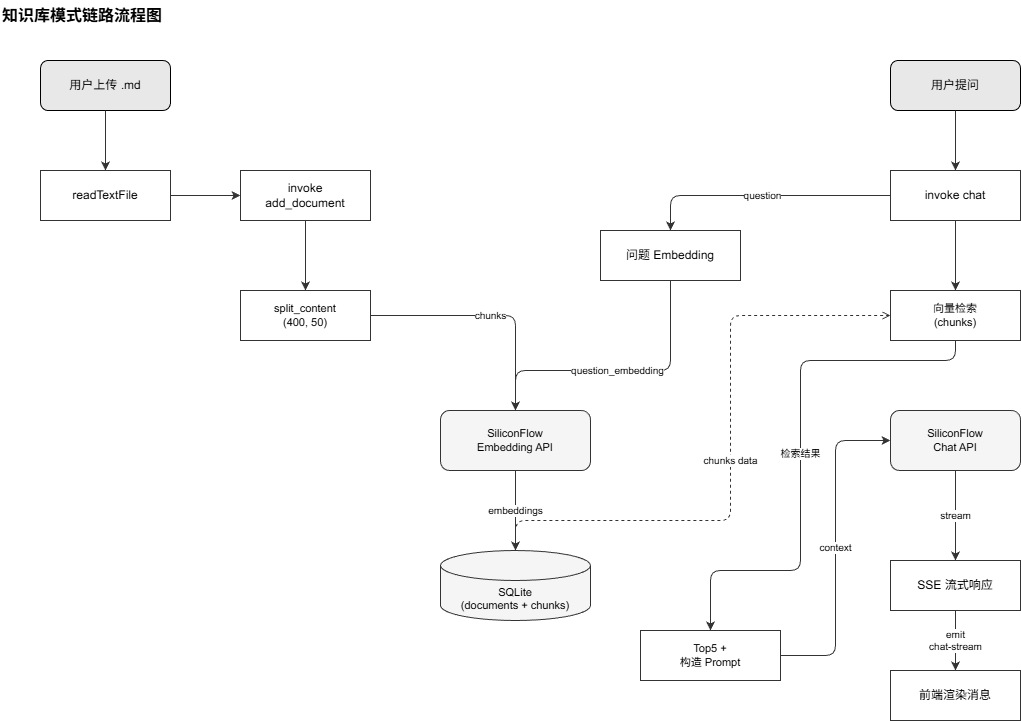

The diagram above was exported from draw.io. Its source (the exported page's mxGraphModel, read from the mxfile embedded in the PNG):
<mxGraphModel dx="1202" dy="739" grid="1" gridSize="10" guides="1" tooltips="1" connect="1" arrows="1" fold="1" page="1" pageScale="1" pageWidth="1400" pageHeight="750" math="0" shadow="0">
  <root>
    <mxCell id="0" />
    <mxCell id="1" parent="0" />
    <mxCell id="title" value="知识库模式链路流程图" style="text;html=1;strokeColor=none;fillColor=none;align=left;verticalAlign=middle;whiteSpace=wrap;rounded=0;fontSize=16;fontStyle=1;fontColor=#000000;" parent="1" vertex="1">
      <mxGeometry x="40" y="20" width="300" height="30" as="geometry" />
    </mxCell>
    <mxCell id="n1" value="用户上传 .md" style="rounded=1;whiteSpace=wrap;html=1;fillColor=#e8e8e8;strokeColor=#000000;fontColor=#000000;fontSize=12;" parent="1" vertex="1">
      <mxGeometry x="80" y="80" width="130" height="50" as="geometry" />
    </mxCell>
    <mxCell id="n2" value="用户提问" style="rounded=1;whiteSpace=wrap;html=1;fillColor=#e8e8e8;strokeColor=#000000;fontColor=#000000;fontSize=12;" parent="1" vertex="1">
      <mxGeometry x="930" y="80" width="130" height="50" as="geometry" />
    </mxCell>
    <mxCell id="n3" value="readTextFile" style="rounded=0;whiteSpace=wrap;html=1;fillColor=#ffffff;strokeColor=#333333;fontColor=#000000;fontSize=12;" parent="1" vertex="1">
      <mxGeometry x="80" y="190" width="130" height="50" as="geometry" />
    </mxCell>
    <mxCell id="n4" value="invoke&#10;add_document" style="rounded=0;whiteSpace=wrap;html=1;fillColor=#ffffff;strokeColor=#333333;fontColor=#000000;fontSize=12;" parent="1" vertex="1">
      <mxGeometry x="280" y="190" width="130" height="50" as="geometry" />
    </mxCell>
    <mxCell id="n5" value="invoke chat" style="rounded=0;whiteSpace=wrap;html=1;fillColor=#ffffff;strokeColor=#333333;fontColor=#000000;fontSize=12;" parent="1" vertex="1">
      <mxGeometry x="930" y="190" width="130" height="50" as="geometry" />
    </mxCell>
    <mxCell id="n6" value="split_content&#10;(400, 50)" style="rounded=0;whiteSpace=wrap;html=1;fillColor=#ffffff;strokeColor=#333333;fontColor=#000000;fontSize=11;" parent="1" vertex="1">
      <mxGeometry x="280" y="310" width="130" height="50" as="geometry" />
    </mxCell>
    <mxCell id="n7" value="问题 Embedding" style="rounded=0;whiteSpace=wrap;html=1;fillColor=#ffffff;strokeColor=#333333;fontColor=#000000;fontSize=12;" parent="1" vertex="1">
      <mxGeometry x="640" y="250" width="140" height="50" as="geometry" />
    </mxCell>
    <mxCell id="n8" value="向量检索&#10;(chunks)" style="rounded=0;whiteSpace=wrap;html=1;fillColor=#ffffff;strokeColor=#333333;fontColor=#000000;fontSize=11;" parent="1" vertex="1">
      <mxGeometry x="930" y="310" width="130" height="50" as="geometry" />
    </mxCell>
    <mxCell id="n9" value="SiliconFlow&#10;Embedding API" style="rounded=1;whiteSpace=wrap;html=1;fillColor=#f5f5f5;strokeColor=#333333;fontColor=#000000;fontSize=11;" parent="1" vertex="1">
      <mxGeometry x="480" y="430" width="150" height="60" as="geometry" />
    </mxCell>
    <mxCell id="n10" value="SiliconFlow&#10;Chat API" style="rounded=1;whiteSpace=wrap;html=1;fillColor=#f5f5f5;strokeColor=#333333;fontColor=#000000;fontSize=11;" parent="1" vertex="1">
      <mxGeometry x="930" y="430" width="130" height="60" as="geometry" />
    </mxCell>
    <mxCell id="n11" value="&lt;div&gt;&lt;br&gt;&lt;/div&gt;&lt;div&gt;&lt;br&gt;&lt;/div&gt;SQLite&lt;br&gt;(documents + chunks)" style="shape=cylinder3;whiteSpace=wrap;html=1;fillColor=#f5f5f5;strokeColor=#333333;fontColor=#000000;fontSize=11;" parent="1" vertex="1">
      <mxGeometry x="480" y="570" width="150" height="70" as="geometry" />
    </mxCell>
    <mxCell id="n12" value="Top5 +&#10;构造 Prompt" style="rounded=0;whiteSpace=wrap;html=1;fillColor=#ffffff;strokeColor=#333333;fontColor=#000000;fontSize=11;" parent="1" vertex="1">
      <mxGeometry x="680" y="650" width="140" height="50" as="geometry" />
    </mxCell>
    <mxCell id="n13" value="SSE 流式响应" style="rounded=0;whiteSpace=wrap;html=1;fillColor=#ffffff;strokeColor=#333333;fontColor=#000000;fontSize=12;" parent="1" vertex="1">
      <mxGeometry x="930" y="580" width="130" height="50" as="geometry" />
    </mxCell>
    <mxCell id="n14" value="前端渲染消息" style="rounded=0;whiteSpace=wrap;html=1;fillColor=#ffffff;strokeColor=#333333;fontColor=#000000;fontSize=12;" parent="1" vertex="1">
      <mxGeometry x="930" y="690" width="130" height="50" as="geometry" />
    </mxCell>
    <mxCell id="e1" value="" style="edgeStyle=orthogonalEdgeStyle;rounded=1;orthogonalLoop=1;jettySize=auto;html=1;strokeColor=#333333;" parent="1" source="n1" target="n3" edge="1">
      <mxGeometry relative="1" as="geometry" />
    </mxCell>
    <mxCell id="e2" value="" style="edgeStyle=orthogonalEdgeStyle;rounded=1;orthogonalLoop=1;jettySize=auto;html=1;strokeColor=#333333;" parent="1" source="n3" target="n4" edge="1">
      <mxGeometry relative="1" as="geometry" />
    </mxCell>
    <mxCell id="e3" value="" style="edgeStyle=orthogonalEdgeStyle;rounded=1;orthogonalLoop=1;jettySize=auto;html=1;strokeColor=#333333;" parent="1" source="n4" target="n6" edge="1">
      <mxGeometry relative="1" as="geometry" />
    </mxCell>
    <mxCell id="e4" value="chunks" style="edgeStyle=orthogonalEdgeStyle;rounded=1;orthogonalLoop=1;jettySize=auto;html=1;strokeColor=#333333;fontSize=10;" parent="1" source="n6" target="n9" edge="1">
      <mxGeometry relative="1" as="geometry" />
    </mxCell>
    <mxCell id="e5" value="embeddings" style="edgeStyle=orthogonalEdgeStyle;rounded=1;orthogonalLoop=1;jettySize=auto;html=1;strokeColor=#333333;fontSize=10;" parent="1" source="n9" target="n11" edge="1">
      <mxGeometry relative="1" as="geometry" />
    </mxCell>
    <mxCell id="e6" value="" style="edgeStyle=orthogonalEdgeStyle;rounded=1;orthogonalLoop=1;jettySize=auto;html=1;strokeColor=#333333;" parent="1" source="n2" target="n5" edge="1">
      <mxGeometry relative="1" as="geometry" />
    </mxCell>
    <mxCell id="e7" value="question" style="edgeStyle=orthogonalEdgeStyle;rounded=1;orthogonalLoop=1;jettySize=auto;html=1;strokeColor=#333333;fontSize=10;exitX=0;exitY=0.5;exitDx=0;exitDy=0;entryX=0.5;entryY=0;entryDx=0;entryDy=0;" parent="1" source="n5" target="n7" edge="1">
      <mxGeometry relative="1" as="geometry">
        <Array as="points">
          <mxPoint x="710" y="215" />
        </Array>
      </mxGeometry>
    </mxCell>
    <mxCell id="e8" value="" style="edgeStyle=orthogonalEdgeStyle;rounded=1;orthogonalLoop=1;jettySize=auto;html=1;strokeColor=#333333;" parent="1" source="n5" target="n8" edge="1">
      <mxGeometry relative="1" as="geometry" />
    </mxCell>
    <mxCell id="e9" value="question_embedding" style="edgeStyle=orthogonalEdgeStyle;rounded=1;orthogonalLoop=1;jettySize=auto;html=1;strokeColor=#333333;fontSize=10;exitX=0.5;exitY=1;exitDx=0;exitDy=0;entryX=0.5;entryY=0;entryDx=0;entryDy=0;" parent="1" source="n7" target="n9" edge="1">
      <mxGeometry relative="1" as="geometry">
        <Array as="points">
          <mxPoint x="710" y="390" />
          <mxPoint x="555" y="390" />
        </Array>
      </mxGeometry>
    </mxCell>
    <mxCell id="e10" value="检索结果" style="edgeStyle=orthogonalEdgeStyle;rounded=1;orthogonalLoop=1;jettySize=auto;html=1;strokeColor=#333333;fontSize=10;exitX=0.5;exitY=1;exitDx=0;exitDy=0;entryX=0.5;entryY=0;entryDx=0;entryDy=0;" parent="1" source="n8" target="n12" edge="1">
      <mxGeometry relative="1" as="geometry">
        <Array as="points">
          <mxPoint x="995" y="380" />
          <mxPoint x="840" y="380" />
          <mxPoint x="840" y="590" />
          <mxPoint x="750" y="590" />
        </Array>
        <mxPoint x="870" y="605" as="targetPoint" />
      </mxGeometry>
    </mxCell>
    <mxCell id="e11" value="context" style="edgeStyle=orthogonalEdgeStyle;rounded=1;orthogonalLoop=1;jettySize=auto;html=1;strokeColor=#333333;fontSize=10;exitX=1;exitY=0.5;exitDx=0;exitDy=0;entryX=0;entryY=0.5;entryDx=0;entryDy=0;" parent="1" source="n12" target="n10" edge="1">
      <mxGeometry relative="1" as="geometry">
        <mxPoint x="870" y="605" as="sourcePoint" />
      </mxGeometry>
    </mxCell>
    <mxCell id="e12" value="stream" style="edgeStyle=orthogonalEdgeStyle;rounded=1;orthogonalLoop=1;jettySize=auto;html=1;strokeColor=#333333;fontSize=10;" parent="1" source="n10" target="n13" edge="1">
      <mxGeometry relative="1" as="geometry" />
    </mxCell>
    <mxCell id="e13" value="emit&#10;chat-stream" style="edgeStyle=orthogonalEdgeStyle;rounded=1;orthogonalLoop=1;jettySize=auto;html=1;strokeColor=#333333;fontSize=10;entryX=0.5;entryY=0;entryDx=0;entryDy=0;" parent="1" source="n13" target="n14" edge="1">
      <mxGeometry relative="1" as="geometry">
        <mxPoint x="1130" y="605" as="targetPoint" />
      </mxGeometry>
    </mxCell>
    <mxCell id="e14" value="chunks data" style="edgeStyle=orthogonalEdgeStyle;rounded=1;orthogonalLoop=1;jettySize=auto;html=1;strokeColor=#333333;fontSize=10;dashed=1;endArrow=open;" parent="1" source="n11" target="n8" edge="1">
      <mxGeometry relative="1" as="geometry">
        <Array as="points">
          <mxPoint x="555" y="540" />
          <mxPoint x="770" y="540" />
          <mxPoint x="770" y="335" />
        </Array>
      </mxGeometry>
    </mxCell>
  </root>
</mxGraphModel>